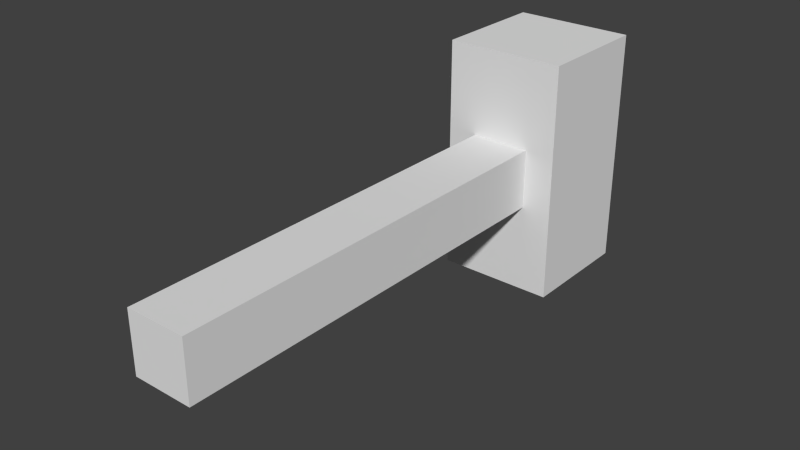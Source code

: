 # Source: mailbox.blend  (saved by Blender 2.69.0; exported with 4.5.12 LTS)
import bpy
from mathutils import Matrix  # noqa: F401  (used for matrix-valued properties, if any)

bpy.ops.wm.read_factory_settings(use_empty=True)
scene = bpy.context.scene
scene.name = 'Scene'

# ---- collections
col_collection_1 = bpy.data.collections.new('Collection 1'); scene.collection.children.link(col_collection_1)

# ---- world
world_world = bpy.data.worlds.new('World'); scene.world = world_world
world_world.color = (0.05088, 0.05088, 0.05088)
world_world.use_sun_shadow = False
world_world.sun_shadow_jitter_overblur = 0.0
world_world.cycles.sampling_method = 'MANUAL'
world_world.cycles.sample_map_resolution = 256

# ---- meshes
me_mailbox_001 = bpy.data.meshes.new('mailbox.001')
me_mailbox_001.from_pydata([(0.08569, 0.02142, -0.08569), (0.08569, -6.776e-08, -0.08569), (0.08569, 0.04284, -0.08569), (0.08569, 0.06427, -0.08569), (0.08569, 0.08569, -0.08569), (0.08569, 0.02142, 0.08569), (0.08569, 4.188e-08, 0.08569), (0.08569, 0.04284, 0.08569), (0.08569, 0.06427, 0.08569), (0.08569, 0.08569, 0.08569), (0.08569, 0.1071, -0.08569), (0.08569, 0.1285, -0.08569), (0.08569, 0.15, -0.08569), (0.08569, 0.1714, -0.08569), (0.08569, 0.1071, 0.08569), (0.08569, 0.1285, 0.08569), (0.08569, 0.15, 0.08569), (0.08569, 0.1714, 0.08569), (0.08569, 0.1928, 0.08569), (0.08569, 0.2142, 0.08569), (0.08569, 0.2356, 0.08569), (0.08569, 0.2571, 0.08569), (0.08569, 0.1928, -0.08569), (0.08569, 0.2142, -0.08569), (0.08569, 0.2356, -0.08569), (0.08569, 0.2571, -0.08569), (0.08569, 0.2785, 0.08569), (0.08569, 0.2999, 0.08569), (0.08569, 0.3213, 0.08569), (0.08569, 0.3428, 0.08569), (0.08569, 0.2785, -0.08569), (0.08569, 0.2999, -0.08569), (0.08569, 0.3213, -0.08569), (0.08569, 0.3428, -0.08569), (0.08569, 0.3642, 0.08569), (0.08569, 0.3856, 0.08569), (0.08569, 0.407, 0.08569), (0.08569, 0.4284, 0.08569), (0.08569, 0.3642, -0.08569), (0.08569, 0.3856, -0.08569), (0.08569, 0.407, -0.08569), (0.08569, 0.4284, -0.08569), (0.08569, 0.4499, -0.08569), (0.08569, 0.4713, -0.08569), (0.08569, 0.4927, -0.08569), (0.08569, 0.5141, -0.08569), (0.08569, 0.4499, 0.08569), (0.08569, 0.4713, 0.08569), (0.08569, 0.4927, 0.08569), (0.08569, 0.5141, 0.08569), (0.08569, 0.5356, -0.08569), (0.08569, 0.557, -0.08569), (0.08569, 0.5784, -0.08569), (0.08569, 0.5998, -0.08569), (0.08569, 0.5356, 0.08569), (0.08569, 0.557, 0.08569), (0.08569, 0.5784, 0.08569), (0.08569, 0.5998, 0.08569), (0.08569, 0.6212, -0.08569), (0.08569, 0.6427, -0.08569), (0.08569, 0.6641, -0.08569), (0.08569, 0.6855, -0.08569), (0.08569, 0.6212, 0.08569), (0.08569, 0.6427, 0.08569), (0.08569, 0.6641, 0.08569), (0.08569, 0.6855, 0.08569), (0.08569, 0.7069, -0.08569), (0.08569, 0.7284, -0.08569), (0.08569, 0.7498, -0.08569), (0.08569, 0.7712, -0.08569), (0.08569, 0.7069, 0.08569), (0.08569, 0.7284, 0.08569), (0.08569, 0.7498, 0.08569), (0.08569, 0.7712, 0.08569), (0.08569, 0.7926, 0.08569), (0.08569, 0.814, 0.08569), (0.08569, 0.8355, 0.08569), (0.08569, 0.8569, 0.08569), (0.08569, 0.7926, -0.08569), (0.08569, 0.814, -0.08569), (0.08569, 0.8355, -0.08569), (0.08569, 0.8569, -0.08569), (0.08569, 0.8783, 0.08569), (0.08569, 0.8997, 0.08569), (0.08569, 0.9212, 0.08569), (0.08569, 0.9426, 0.08569), (0.08569, 0.8783, -0.08569), (0.08569, 0.8997, -0.08569), (0.08569, 0.9212, -0.08569), (0.08569, 0.9426, -0.08569), (0.08569, 0.964, -0.08569), (0.08569, 0.9854, -0.08569), (0.08569, 1.007, -0.08569), (0.08569, 1.028, -0.08569), (0.08569, 0.964, 0.08569), (0.08569, 0.9854, 0.08569), (0.08569, 1.007, 0.08569), (0.08569, 1.028, 0.08569), (0.08569, 1.05, 0.08569), (0.08569, 1.071, 0.08569), (0.08569, 1.093, 0.08569), (0.08569, 1.114, 0.08569), (0.08569, 1.05, -0.08569), (0.08569, 1.071, -0.08569), (0.08569, 1.093, -0.08569), (0.08569, 1.114, -0.08569), (0.08569, 1.135, 0.08569), (0.08569, 1.157, 0.08569), (0.08569, 1.2, -7.675e-07), (0.08569, 1.2, 0.02142), (0.08569, 1.2, 0.04284), (0.08569, 1.178, 0.08569), (0.08569, 1.2, 0.06427), (0.08569, 1.2, 0.08569), (0.08569, 1.135, -0.08569), (0.08569, 1.157, -0.08569), (0.08569, 1.178, -0.08569), (0.08569, 1.2, -0.08569), (0.08569, 1.2, -0.06427), (0.08569, 1.2, -0.04284), (0.08569, 1.2, -0.02142), (0.1714, 1.2, -0.06427), (0.1714, 1.2, -0.08569), (0.1714, 1.2, -0.04284), (0.1714, 1.2, -0.02142), (0.1714, 1.2, -7.675e-07), (0.1714, 1.2, 0.02142), (0.1714, 1.2, 0.04284), (0.1714, 1.2, 0.06427), (0.1714, 1.2, 0.08569), (0.1714, 1.2, 0.1071), (0.1714, 1.2, 0.1285), (0.1714, 1.2, 0.15), (0.1714, 1.2, 0.1714), (0.1714, 1.2, -0.15), (0.1714, 1.2, -0.1714), (0.1714, 1.2, -0.1285), (0.1714, 1.2, -0.1071), (0.1714, 1.2, -0.2356), (0.1714, 1.2, -0.2571), (0.1714, 1.2, -0.2142), (0.1714, 1.2, -0.1928), (0.1714, 1.221, -0.3428), (0.1714, 1.2, -0.3213), (0.1714, 1.2, -0.3428), (0.1714, 1.2, -0.2999), (0.1714, 1.242, -0.3428), (0.1714, 1.2, -0.2785), (0.1714, 1.264, -0.3428), (0.1714, 1.285, -0.3428), (0.1714, 1.307, -0.3428), (0.1714, 1.328, -0.3428), (0.1714, 1.35, -0.3428), (0.1714, 1.371, -0.3428), (0.1714, 1.2, 0.1928), (0.1714, 1.2, 0.2142), (0.1714, 1.2, 0.2356), (0.1714, 1.2, 0.2571), (0.1714, 1.307, 0.3428), (0.1714, 1.285, 0.3428), (0.1714, 1.328, 0.3428), (0.1714, 1.35, 0.3428), (0.1714, 1.371, 0.3428), (0.1714, 1.2, 0.2785), (0.1714, 1.2, 0.2999), (0.1714, 1.2, 0.3213), (0.1714, 1.221, 0.3428), (0.1714, 1.2, 0.3428), (0.1714, 1.242, 0.3428), (0.1714, 1.264, 0.3428), (0.1714, 1.392, 0.3428), (0.1714, 1.414, 0.3428), (0.1714, 1.435, 0.3428), (0.1714, 1.457, 0.3428), (0.1714, 1.392, -0.3428), (0.1714, 1.414, -0.3428), (0.1714, 1.435, -0.3428), (0.1714, 1.457, -0.3428), (0.1714, 1.542, -9.868e-07), (0.1714, 1.542, 0.02142), (0.1714, 1.542, 0.04284), (0.1714, 1.542, 0.06427), (0.1714, 1.542, 0.08569), (0.1714, 1.542, -0.08569), (0.1714, 1.542, -0.06427), (0.1714, 1.542, -0.04284), (0.1714, 1.542, -0.02142), (0.1714, 1.542, 0.1071), (0.1714, 1.542, 0.1285), (0.1714, 1.542, 0.15), (0.1714, 1.542, 0.1714), (0.1714, 1.542, -0.1714), (0.1714, 1.542, -0.15), (0.1714, 1.542, -0.1285), (0.1714, 1.542, -0.1071), (0.1714, 1.542, 0.1928), (0.1714, 1.542, 0.2142), (0.1714, 1.542, 0.2356), (0.1714, 1.542, 0.2571), (0.1714, 1.542, -0.2571), (0.1714, 1.542, -0.2356), (0.1714, 1.542, -0.2142), (0.1714, 1.542, -0.1928), (0.1714, 1.478, 0.3428), (0.1714, 1.5, 0.3428), (0.1714, 1.542, 0.2785), (0.1714, 1.542, 0.2999), (0.1714, 1.521, 0.3428), (0.1714, 1.542, 0.3213), (0.1714, 1.542, 0.3428), (0.1714, 1.478, -0.3428), (0.1714, 1.5, -0.3428), (0.1714, 1.521, -0.3428), (0.1714, 1.542, -0.3428), (0.1714, 1.542, -0.3213), (0.1714, 1.542, -0.2999), (0.1714, 1.542, -0.2785), (-0.08569, 0.02142, -0.08569), (-0.08569, -4.188e-08, -0.08569), (-0.08569, 0.04284, -0.08569), (-0.08569, 0.06427, -0.08569), (-0.08569, 0.08569, -0.08569), (-0.08569, 6.776e-08, 0.08569), (-0.08569, 0.1071, -0.08569), (-0.08569, 0.1285, -0.08569), (-0.08569, 0.15, -0.08569), (-0.08569, 0.1714, -0.08569), (-0.08569, 0.1928, -0.08569), (-0.08569, 0.2142, -0.08569), (-0.08569, 0.2356, -0.08569), (-0.08569, 0.2571, -0.08569), (-0.08569, 0.2785, -0.08569), (-0.08569, 0.2999, -0.08569), (-0.08569, 0.3213, -0.08569), (-0.08569, 0.3428, -0.08569), (-0.08569, 0.3642, -0.08569), (-0.08569, 0.3856, -0.08569), (-0.08569, 0.407, -0.08569), (-0.08569, 0.4284, -0.08569), (-0.08569, 0.4499, -0.08569), (-0.08569, 0.4713, -0.08569), (-0.08569, 0.4927, -0.08569), (-0.08569, 0.5141, -0.08569), (-0.08569, 0.5356, -0.08569), (-0.08569, 0.557, -0.08569), (-0.08569, 0.5784, -0.08569), (-0.08569, 0.5998, -0.08569), (-0.08569, 0.6212, -0.08569), (-0.08569, 0.6427, -0.08569), (-0.08569, 0.6641, -0.08569), (-0.08569, 0.6855, -0.08569), (-0.08569, 0.7069, -0.08569), (-0.08569, 0.7284, -0.08569), (-0.08569, 0.7498, -0.08569), (-0.08569, 0.7712, -0.08569), (-0.08569, 0.7926, -0.08569), (-0.08569, 0.814, -0.08569), (-0.08569, 0.8355, -0.08569), (-0.08569, 0.8569, -0.08569), (-0.08569, 0.8783, -0.08569), (-0.08569, 0.8997, -0.08569), (-0.08569, 0.9212, -0.08569), (-0.08569, 0.9426, -0.08569), (-0.08569, 0.964, -0.08569), (-0.08569, 0.9854, -0.08569), (-0.08569, 1.007, -0.08569), (-0.08569, 1.028, -0.08569), (-0.08569, 1.05, -0.08569), (-0.08569, 1.071, -0.08569), (-0.08569, 1.093, -0.08569), (-0.08569, 1.114, -0.08569), (-0.08569, 1.2, 0.02142), (-0.08569, 1.2, -7.675e-07), (-0.08569, 1.2, 0.04284), (-0.08569, 1.2, 0.06427), (-0.08569, 1.2, 0.08569), (-0.08569, 1.135, -0.08569), (-0.08569, 1.157, -0.08569), (-0.08569, 1.178, -0.08569), (-0.08569, 1.2, -0.06427), (-0.08569, 1.2, -0.08569), (-0.08569, 1.2, -0.04284), (-0.08569, 1.2, -0.02142), (-0.1714, 1.2, 0.02142), (-0.1714, 1.2, -7.675e-07), (-0.1714, 1.2, 0.04284), (-0.1714, 1.2, 0.06427), (-0.1714, 1.2, 0.08569), (-0.1714, 1.2, -0.06427), (-0.1714, 1.2, -0.08569), (-0.1714, 1.2, -0.04284), (-0.1714, 1.2, -0.02142), (-0.1714, 1.2, 0.1071), (-0.1714, 1.2, 0.1285), (-0.1714, 1.2, 0.15), (-0.1714, 1.2, 0.1714), (-0.1714, 1.2, -0.15), (-0.1714, 1.2, -0.1714), (-0.1714, 1.2, -0.1285), (-0.1714, 1.2, -0.1071), (-0.1714, 1.2, -0.2356), (-0.1714, 1.2, -0.2571), (-0.1714, 1.2, -0.2142), (-0.1714, 1.2, -0.1928), (-0.1714, 1.2, -0.3213), (-0.1714, 1.221, -0.3428), (-0.1714, 1.2, -0.3428), (-0.1714, 1.2, -0.2999), (-0.1714, 1.242, -0.3428), (-0.1714, 1.2, -0.2785), (-0.1714, 1.264, -0.3428), (-0.1714, 1.285, -0.3428), (-0.1714, 1.307, -0.3428), (-0.1714, 1.328, -0.3428), (-0.1714, 1.35, -0.3428), (-0.1714, 1.371, -0.3428), (-0.1714, 1.2, 0.1928), (-0.1714, 1.2, 0.2142), (-0.1714, 1.2, 0.2356), (-0.1714, 1.2, 0.2571), (-0.1714, 1.285, 0.3428), (-0.1714, 1.307, 0.3428), (-0.1714, 1.328, 0.3428), (-0.1714, 1.35, 0.3428), (-0.1714, 1.371, 0.3428), (-0.1714, 1.2, 0.2785), (-0.1714, 1.2, 0.2999), (-0.1714, 1.2, 0.3213), (-0.1714, 1.2, 0.3428), (-0.1714, 1.221, 0.3428), (-0.1714, 1.242, 0.3428), (-0.1714, 1.264, 0.3428), (-0.1714, 1.392, 0.3428), (-0.1714, 1.414, 0.3428), (-0.1714, 1.435, 0.3428), (-0.1714, 1.457, 0.3428), (-0.1714, 1.392, -0.3428), (-0.1714, 1.414, -0.3428), (-0.1714, 1.435, -0.3428), (-0.1714, 1.457, -0.3428), (-0.1714, 1.542, 0.02142), (-0.1714, 1.542, -9.868e-07), (-0.1714, 1.542, 0.04284), (-0.1714, 1.542, 0.06427), (-0.1714, 1.542, 0.08569), (-0.1714, 1.542, -0.06427), (-0.1714, 1.542, -0.08569), (-0.1714, 1.542, -0.04284), (-0.1714, 1.542, -0.02142), (-0.1714, 1.542, 0.1071), (-0.1714, 1.542, 0.1285), (-0.1714, 1.542, 0.15), (-0.1714, 1.542, 0.1714), (-0.1714, 1.542, -0.15), (-0.1714, 1.542, -0.1714), (-0.1714, 1.542, -0.1285), (-0.1714, 1.542, -0.1071), (-0.1714, 1.542, 0.1928), (-0.1714, 1.542, 0.2142), (-0.1714, 1.542, 0.2356), (-0.1714, 1.542, 0.2571), (-0.1714, 1.542, -0.2356), (-0.1714, 1.542, -0.2571), (-0.1714, 1.542, -0.2142), (-0.1714, 1.542, -0.1928), (-0.1714, 1.478, 0.3428), (-0.1714, 1.5, 0.3428), (-0.1714, 1.542, 0.2785), (-0.1714, 1.542, 0.2999), (-0.1714, 1.521, 0.3428), (-0.1714, 1.542, 0.3213), (-0.1714, 1.542, 0.3428), (-0.1714, 1.478, -0.3428), (-0.1714, 1.5, -0.3428), (-0.1714, 1.521, -0.3428), (-0.1714, 1.542, -0.3213), (-0.1714, 1.542, -0.3428), (-0.1714, 1.542, -0.2999), (-0.1714, 1.542, -0.2785), (0.06427, 1.2, -0.08569), (0.04284, 1.2, -0.08569), (0.02142, 1.2, -0.08569), (-2.957e-07, 1.2, -0.08569), (-0.02142, 1.2, -0.08569), (-0.04284, 1.2, -0.08569), (-0.06427, 1.2, -0.08569), (-0.02142, 1.2, -0.3428), (-2.957e-07, 1.2, -0.3428), (-0.04284, 1.2, -0.3428), (-0.06427, 1.2, -0.3428), (-0.08569, 1.2, -0.3428), (0.06427, 1.2, -0.3428), (0.08569, 1.2, -0.3428), (0.04284, 1.2, -0.3428), (0.02142, 1.2, -0.3428), (-0.1071, 1.2, -0.3428), (-0.1285, 1.2, -0.3428), (-0.15, 1.2, -0.3428), (0.15, 1.2, -0.3428), (0.1285, 1.2, -0.3428), (0.1071, 1.2, -0.3428), (0.15, 1.542, -0.3428), (0.1285, 1.542, -0.3428), (0.1071, 1.542, -0.3428), (0.08569, 1.542, -0.3428), (0.06427, 1.542, -0.3428), (0.04284, 1.542, -0.3428), (0.02142, 1.542, -0.3428), (-2.439e-07, 1.542, -0.3428), (-0.02142, 1.542, -0.3428), (-0.04284, 1.542, -0.3428), (-0.06427, 1.542, -0.3428), (-0.08569, 1.542, -0.3428), (-0.1071, 1.542, -0.3428), (-0.1285, 1.542, -0.3428), (-0.15, 1.542, -0.3428), (0.06427, 1.2, 0.08569), (0.04284, 1.2, 0.08569), (0.02142, 1.2, 0.08569), (-2.957e-07, 1.2, 0.08569), (-0.02142, 1.2, 0.08569), (-0.04284, 1.2, 0.08569), (-0.06427, 1.2, 0.08569), (0.06427, 1.2, 0.3428), (0.08569, 1.2, 0.3428), (0.04284, 1.2, 0.3428), (0.02142, 1.2, 0.3428), (-2.957e-07, 1.2, 0.3428), (0.15, 1.2, 0.3428), (0.1285, 1.2, 0.3428), (0.1071, 1.2, 0.3428), (-0.02142, 1.2, 0.3428), (-0.04284, 1.2, 0.3428), (-0.06427, 1.2, 0.3428), (-0.08569, 1.2, 0.3428), (-0.1071, 1.2, 0.3428), (-0.1285, 1.2, 0.3428), (-0.15, 1.2, 0.3428), (0.15, 1.542, 0.3428), (0.1285, 1.542, 0.3428), (0.1071, 1.542, 0.3428), (0.08569, 1.542, 0.3428), (0.06427, 1.542, 0.3428), (0.04284, 1.542, 0.3428), (0.02142, 1.542, 0.3428), (-2.439e-07, 1.542, 0.3428), (-0.02142, 1.542, 0.3428), (-0.04284, 1.542, 0.3428), (-0.06427, 1.542, 0.3428), (-0.08569, 1.542, 0.3428), (-0.1071, 1.542, 0.3428), (-0.1285, 1.542, 0.3428), (-0.15, 1.542, 0.3428), (-0.1071, 1.2, 0.08569), (-0.1285, 1.2, 0.08569), (-0.15, 1.2, 0.08569), (-0.1071, 1.2, -0.08569), (-0.1285, 1.2, -0.08569), (-0.15, 1.2, -0.08569), (0.15, 1.2, -0.08569), (0.1285, 1.2, -0.08569), (0.1071, 1.2, -0.08569), (0.15, 1.2, 0.08569), (0.1285, 1.2, 0.08569), (0.1071, 1.2, 0.08569)], [], [(121, 122, 137, 136, 134, 135, 141, 140, 138, 139, 147, 145, 143, 144, 142, 146, 148, 149, 150, 151, 152, 153, 174, 175, 176, 177, 210, 211, 212, 213, 214, 215, 216, 199, 200, 201, 202, 191, 192, 193, 194, 183, 184, 185, 186, 178, 179, 180, 181, 182, 187, 188, 189, 190, 195, 196, 197, 198, 205, 206, 208, 209, 207, 204, 203, 173, 172, 171, 170, 162, 161, 160, 158, 159, 169, 168, 166, 167, 165, 164, 163, 157, 156, 155, 154, 133, 132, 131, 130, 129, 128, 127, 126, 125, 124, 123), (179, 178, 186, 185, 184, 183, 194, 193, 192, 191, 202, 201, 200, 199, 216, 215, 214, 213, 401, 402, 403, 404, 405, 406, 407, 408, 409, 410, 411, 412, 413, 414, 415, 376, 375, 377, 378, 362, 361, 363, 364, 354, 353, 355, 356, 346, 345, 347, 348, 341, 340, 342, 343, 344, 349, 350, 351, 352, 357, 358, 359, 360, 367, 368, 370, 371, 452, 451, 450, 449, 448, 447, 446, 445, 444, 443, 442, 441, 440, 439, 438, 209, 208, 206, 205, 198, 197, 196, 195, 190, 189, 188, 187, 182, 181, 180), (218, 1, 6, 222), (387, 386, 388, 389, 390, 395, 396, 397, 306, 305, 308, 310, 311, 312, 313, 314, 315, 336, 337, 338, 339, 372, 373, 374, 376, 415, 414, 413, 412, 411, 410, 409, 408, 407, 406, 405, 404, 403, 402, 401, 213, 212, 211, 210, 177, 176, 175, 174, 153, 152, 151, 150, 149, 148, 146, 142, 144, 398, 399, 400, 392, 391, 393, 394), (284, 283, 285, 286, 287, 292, 293, 294, 295, 316, 317, 318, 319, 325, 326, 327, 328, 329, 330, 331, 320, 321, 322, 323, 324, 332, 333, 334, 335, 365, 366, 369, 371, 370, 368, 367, 360, 359, 358, 357, 352, 351, 350, 349, 344, 343, 342, 340, 341, 348, 347, 345, 346, 356, 355, 353, 354, 364, 363, 361, 362, 378, 377, 375, 376, 374, 373, 372, 339, 338, 337, 336, 315, 314, 313, 312, 311, 310, 308, 305, 306, 304, 307, 309, 301, 300, 302, 303, 297, 296, 298, 299, 289, 288, 290, 291), (423, 424, 430, 429, 428, 167, 166, 168, 169, 159, 158, 160, 161, 162, 170, 171, 172, 173, 203, 204, 207, 209, 438, 439, 440, 441, 442, 443, 444, 445, 446, 447, 448, 449, 450, 451, 452, 371, 369, 366, 365, 335, 334, 333, 332, 324, 323, 322, 321, 320, 331, 330, 329, 328, 437, 436, 435, 434, 433, 432, 431, 427, 426, 425), (6, 5, 7, 8, 9, 14, 15, 16, 17, 18, 19, 20, 21, 26, 27, 28, 29, 34, 35, 36, 37, 46, 47, 48, 49, 54, 55, 56, 57, 62, 63, 64, 65, 70, 71, 72, 73, 74, 75, 76, 77, 82, 83, 84, 85, 94, 95, 96, 97, 98, 99, 100, 101, 106, 107, 111, 113, 416, 417, 418, 419, 420, 421, 422, 275, 222), (1, 0, 2, 3, 4, 10, 11, 12, 13, 22, 23, 24, 25, 30, 31, 32, 33, 38, 39, 40, 41, 42, 43, 44, 45, 50, 51, 52, 53, 58, 59, 60, 61, 66, 67, 68, 69, 78, 79, 80, 81, 86, 87, 88, 89, 90, 91, 92, 93, 102, 103, 104, 105, 114, 115, 116, 117, 118, 119, 120, 108, 109, 110, 112, 113, 111, 107, 106, 101, 100, 99, 98, 97, 96, 95, 94, 85, 84, 83, 82, 77, 76, 75, 74, 73, 72, 71, 70, 65, 64, 63, 62, 57, 56, 55, 54, 49, 48, 47, 46, 37, 36, 35, 34, 29, 28, 27, 26, 21, 20, 19, 18, 17, 16, 15, 14, 9, 8, 7, 5, 6), (272, 271, 273, 274, 275, 453, 454, 455, 287, 286, 285, 283, 284, 291, 290, 288, 289, 458, 457, 456, 280, 279, 281, 282), (117, 379, 380, 381, 382, 383, 384, 385, 280, 456, 457, 458, 289, 299, 298, 296, 297, 303, 302, 300, 301, 309, 307, 304, 306, 397, 396, 395, 390, 389, 388, 386, 387, 394, 393, 391, 392, 400, 399, 398, 144, 143, 145, 147, 139, 138, 140, 141, 135, 134, 136, 137, 122, 459, 460, 461), (0, 1, 218, 217, 219, 220, 221, 223, 224, 225, 226, 227, 228, 229, 230, 231, 232, 233, 234, 235, 236, 237, 238, 239, 240, 241, 242, 243, 244, 245, 246, 247, 248, 249, 250, 251, 252, 253, 254, 255, 256, 257, 258, 259, 260, 261, 262, 263, 264, 265, 266, 267, 268, 269, 270, 276, 277, 278, 280, 385, 384, 383, 382, 381, 380, 379, 117, 116, 115, 114, 105, 104, 103, 102, 93, 92, 91, 90, 89, 88, 87, 86, 81, 80, 79, 78, 69, 68, 67, 66, 61, 60, 59, 58, 53, 52, 51, 50, 45, 44, 43, 42, 41, 40, 39, 38, 33, 32, 31, 30, 25, 24, 23, 22, 13, 12, 11, 10, 4, 3, 2), (217, 218, 222, 275, 274, 273, 271, 272, 282, 281, 279, 280, 278, 277, 276, 270, 269, 268, 267, 266, 265, 264, 263, 262, 261, 260, 259, 258, 257, 256, 255, 254, 253, 252, 251, 250, 249, 248, 247, 246, 245, 244, 243, 242, 241, 240, 239, 238, 237, 236, 235, 234, 233, 232, 231, 230, 229, 228, 227, 226, 225, 224, 223, 221, 220, 219), (416, 113, 464, 463, 462, 129, 130, 131, 132, 133, 154, 155, 156, 157, 163, 164, 165, 167, 428, 429, 430, 424, 423, 425, 426, 427, 431, 432, 433, 434, 435, 436, 437, 328, 327, 326, 325, 319, 318, 317, 316, 295, 294, 293, 292, 287, 455, 454, 453, 275, 422, 421, 420, 419, 418, 417), (459, 122, 121, 123, 124, 125, 126, 127, 128, 129, 462, 463, 464, 113, 112, 110, 109, 108, 120, 119, 118, 117, 461, 460)])
_uv = me_mailbox_001.uv_layers.new(name='UVMap')
_uv.uv.foreach_set('vector', [0.8418, 0.5, 0.8418, 0.5, 0.8418, 0.5, 0.8418, 0.5, 0.8418, 0.5, 0.8418, 0.5, 0.8418, 0.5, 0.8418, 0.5, 0.8418, 0.5, 0.8418, 0.5, 0.8418, 0.5, 0.8418, 0.5, 0.8418, 0.5, 0.8418, 0.5, 0.8418, 0.5, 0.8418, 0.5, 0.8418, 0.5, 0.8418, 0.5, 0.8418, 0.5, 0.8418, 0.5, 0.8418, 0.5, 0.8418, 0.5, 0.8418, 0.5, 0.8418, 0.5, 0.8418, 0.5, 0.8418, 0.5, 0.8418, 0.5, 0.8418, 0.5, 0.8418, 0.5, 0.8418, 0.5, 0.8418, 0.5, 0.8418, 0.5, 0.8418, 0.5, 0.8418, 0.5, 0.8418, 0.5, 0.8418, 0.5, 0.8418, 0.5, 0.8418, 0.5, 0.8418, 0.5, 0.8418, 0.5, 0.8418, 0.5, 0.8418, 0.5, 0.8418, 0.5, 0.8418, 0.5, 0.8418, 0.5, 0.8418, 0.5, 0.8418, 0.5, 0.8418, 0.5, 0.8418, 0.5, 0.8418, 0.5, 0.8418, 0.5, 0.8418, 0.5, 0.8418, 0.5, 0.8418, 0.5, 0.8418, 0.5, 0.8418, 0.5, 0.8418, 0.5, 0.8418, 0.5, 0.8418, 0.5, 0.8418, 0.5, 0.8418, 0.5, 0.8418, 0.5, 0.8418, 0.5, 0.8418, 0.5, 0.8418, 0.5, 0.8418, 0.5, 0.8418, 0.5, 0.8418, 0.5, 0.8418, 0.5, 0.8418, 0.5, 0.8418, 0.5, 0.8418, 0.5, 0.8418, 0.5, 0.8418, 0.5, 0.8418, 0.5, 0.8418, 0.5, 0.8418, 0.5, 0.8418, 0.5, 0.8418, 0.5, 0.8418, 0.5, 0.8418, 0.5, 0.8418, 0.5, 0.8418, 0.5, 0.8418, 0.5, 0.8418, 0.5, 0.8418, 0.5, 0.8418, 0.5, 0.8418, 0.5, 0.8418, 0.5, 0.8418, 0.5, 0.8418, 0.5, 0.8418, 0.5, 0.8418, 0.5, 0.8418, 0.5, 0.8418, 0.5, 0.8418, 0.5, 0.8418, 0.5, 0.8418, 0.5, 0.8418, 0.5, 0.8418, 0.5, 0.8418, 0.5, 0.8418, 0.5, 0.8418, 0.5, 0.8418, 0.5, 0.8418, 0.5, 0.8418, 0.5, 0.8418, 0.5, 0.8418, 0.5, 0.8418, 0.5, 0.8418, 0.5, 0.8418, 0.5, 0.8418, 0.5, 0.8418, 0.5, 0.8418, 0.5, 0.8418, 0.5, 0.8418, 0.5, 0.8418, 0.5, 0.8418, 0.5, 0.8418, 0.5, 0.8418, 0.5, 0.8418, 0.5, 0.8418, 0.5, 0.8418, 0.5, 0.8418, 0.5, 0.8418, 0.5, 0.8418, 0.5, 0.8418, 0.5, 0.8418, 0.5, 0.8418, 0.5, 0.8418, 0.5, 0.8418, 0.5, 0.8418, 0.5, 0.8418, 0.5, 0.8418, 0.5, 0.8418, 0.5, 0.8418, 0.5, 0.8418, 0.5, 0.8418, 0.5, 0.8418, 0.5, 0.8418, 0.5, 0.8418, 0.5, 0.8418, 0.5, 0.8418, 0.5, 0.8418, 0.5, 0.8418, 0.5, 0.8418, 0.5, 0.8418, 0.5, 0.8418, 0.5, 0.8418, 0.5, 0.8418, 0.5, 0.8418, 0.5, 0.8418, 0.5, 0.8418, 0.5, 0.8418, 0.5, 0.8418, 0.5, 0.8418, 0.5, 0.8418, 0.5, 0.8418, 0.5, 0.8418, 0.5, 0.8418, 0.5, 0.8418, 0.5, 0.8418, 0.5, 0.8418, 0.5, 0.8418, 0.5, 0.8418, 0.5, 0.8418, 0.5, 0.8418, 0.5, 0.8418, 0.5, 0.8418, 0.5, 0.8418, 0.5, 0.8418, 0.5, 0.8418, 0.5, 0.8418, 0.5, 0.8418, 0.5, 0.8418, 0.5, 0.8418, 0.5, 0.8418, 0.5, 0.8418, 0.5, 0.8418, 0.5, 0.8418, 0.5, 0.8418, 0.5, 0.8418, 0.5, 0.8418, 0.5, 0.8418, 0.5, 0.8418, 0.5, 0.8418, 0.5, 0.8418, 0.5, 0.8418, 0.5, 0.8418, 0.5, 0.8418, 0.5, 0.8418, 0.5, 0.8418, 0.5, 0.3105, 0.5, 0.3105, 0.5, 0.3105, 0.5, 0.3105, 0.5, 0.8418, 0.5, 0.8418, 0.5, 0.8418, 0.5, 0.8418, 0.5, 0.8418, 0.5, 0.8418, 0.5, 0.8418, 0.5, 0.8418, 0.5, 0.8418, 0.5, 0.8418, 0.5, 0.8418, 0.5, 0.8418, 0.5, 0.8418, 0.5, 0.959, 0.5, 0.8418, 0.5, 0.8418, 0.5, 0.8418, 0.5, 0.8418, 0.5, 0.8418, 0.5, 0.8418, 0.5, 0.8418, 0.5, 0.8418, 0.5, 0.8418, 0.5, 0.8418, 0.5, 0.8418, 0.5, 0.8418, 0.5, 0.8418, 0.5, 0.8418, 0.5, 0.8418, 0.5, 0.8418, 0.5, 0.8418, 0.5, 0.8418, 0.5, 0.8418, 0.5, 0.8418, 0.5, 0.8418, 0.5, 0.8418, 0.5, 0.8418, 0.5, 0.8418, 0.5, 0.8418, 0.5, 0.8418, 0.5, 0.8418, 0.5, 0.8418, 0.5, 0.8418, 0.5, 0.8418, 0.5, 0.8418, 0.5, 0.8418, 0.5, 0.8418, 0.5, 0.8418, 0.5, 0.8418, 0.5, 0.8418, 0.5, 0.8418, 0.5, 0.8418, 0.5, 0.8418, 0.5, 0.8418, 0.5, 0.8418, 0.5, 0.8418, 0.5, 0.8418, 0.5, 0.8418, 0.5, 0.8418, 0.5, 0.8418, 0.5, 0.8418, 0.5, 0.8418, 0.5, 0.8418, 0.5, 0.8418, 0.5, 0.8418, 0.5, 0.8418, 0.5, 0.8418, 0.5, 0.8418, 0.5, 0.8418, 0.5, 0.8418, 0.5, 0.8418, 0.5, 0.8418, 0.5, 0.8418, 0.5, 0.8418, 0.5, 0.8418, 0.5, 0.8418, 0.5, 0.8418, 0.5, 0.8418, 0.5, 0.8418, 0.5, 0.8418, 0.5, 0.8418, 0.5, 0.8418, 0.5, 0.8418, 0.5, 0.8418, 0.5, 0.8418, 0.5, 0.8418, 0.5, 0.959, 0.5, 0.959, 0.5, 0.8418, 0.5, 0.8418, 0.5, 0.8418, 0.5, 0.8418, 0.5, 0.8418, 0.5, 0.8418, 0.5, 0.8418, 0.5, 0.8418, 0.5, 0.8418, 0.5, 0.8418, 0.5, 0.8418, 0.5, 0.8418, 0.5, 0.8418, 0.5, 0.8418, 0.5, 0.8418, 0.5, 0.8418, 0.5, 0.8418, 0.5, 0.8418, 0.5, 0.8418, 0.5, 0.8418, 0.5, 0.8418, 0.5, 0.8418, 0.5, 0.8418, 0.5, 0.8418, 0.5, 0.8418, 0.5, 0.8418, 0.5, 0.8418, 0.5, 0.8418, 0.5, 0.8418, 0.5, 0.8418, 0.5, 0.8418, 0.5, 0.8418, 0.5, 0.8418, 0.5, 0.8418, 0.5, 0.8418, 0.5, 0.8418, 0.5, 0.8418, 0.5, 0.8418, 0.5, 0.8418, 0.5, 0.8418, 0.5, 0.8418, 0.5, 0.8418, 0.5, 0.8418, 0.5, 0.8418, 0.5, 0.8418, 0.5, 0.8418, 0.5, 0.8418, 0.5, 0.8418, 0.5, 0.8418, 0.5, 0.8418, 0.5, 0.959, 0.5, 0.8418, 0.5, 0.8418, 0.5, 0.8418, 0.5, 0.8418, 0.5, 0.8418, 0.5, 0.8418, 0.5, 0.8418, 0.5, 0.8418, 0.5, 0.8418, 0.5, 0.8418, 0.5, 0.8418, 0.5, 0.8418, 0.5, 0.8418, 0.5, 0.8418, 0.5, 0.8418, 0.5, 0.8418, 0.5, 0.8418, 0.5, 0.8418, 0.5, 0.8418, 0.5, 0.8418, 0.5, 0.8418, 0.5, 0.8418, 0.5, 0.8418, 0.5, 0.8418, 0.5, 0.8418, 0.5, 0.8418, 0.5, 0.8418, 0.5, 0.8418, 0.5, 0.8418, 0.5, 0.8418, 0.5, 0.8418, 0.5, 0.8418, 0.5, 0.8418, 0.5, 0.8418, 0.5, 0.8418, 0.5, 0.8418, 0.5, 0.8418, 0.5, 0.8418, 0.5, 0.8418, 0.5, 0.8418, 0.5, 0.8418, 0.5, 0.8418, 0.5, 0.8418, 0.5, 0.8418, 0.5, 0.8418, 0.5, 0.8418, 0.5, 0.8418, 0.5, 0.8418, 0.5, 0.8418, 0.5, 0.8418, 0.5, 0.8418, 0.5, 0.8418, 0.5, 0.8418, 0.5, 0.8418, 0.5, 0.8418, 0.5, 0.8418, 0.5, 0.8418, 0.5, 0.8418, 0.5, 0.8418, 0.5, 0.8418, 0.5, 0.8418, 0.5, 0.8418, 0.5, 0.8418, 0.5, 0.8418, 0.5, 0.8418, 0.5, 0.8418, 0.5, 0.959, 0.5, 0.959, 0.5, 0.8418, 0.5, 0.8418, 0.5, 0.8418, 0.5, 0.8418, 0.5, 0.8418, 0.5, 0.8418, 0.5, 0.8418, 0.5, 0.8418, 0.5, 0.8418, 0.5, 0.8418, 0.5, 0.8418, 0.5, 0.8418, 0.5, 0.8418, 0.5, 0.8418, 0.5, 0.8418, 0.5, 0.8418, 0.5, 0.8418, 0.5, 0.3105, 0.5, 0.3105, 0.5, 0.3105, 0.5, 0.3105, 0.5, 0.3105, 0.5, 0.3105, 0.5, 0.3105, 0.5, 0.3105, 0.5, 0.3105, 0.5, 0.3105, 0.5, 0.3105, 0.5, 0.3105, 0.5, 0.3105, 0.5, 0.3105, 0.5, 0.3105, 0.5, 0.3105, 0.5, 0.3105, 0.5, 0.3105, 0.5, 0.3105, 0.5, 0.3105, 0.5, 0.3105, 0.5, 0.3105, 0.5, 0.3105, 0.5, 0.3105, 0.5, 0.3105, 0.5, 0.3105, 0.5, 0.3105, 0.5, 0.3105, 0.5, 0.3105, 0.5, 0.3105, 0.5, 0.3105, 0.5, 0.3105, 0.5, 0.3105, 0.5, 0.3105, 0.5, 0.3105, 0.5, 0.3105, 0.5, 0.3105, 0.5, 0.3105, 0.5, 0.3105, 0.5, 0.3105, 0.5, 0.3105, 0.5, 0.3105, 0.5, 0.3105, 0.5, 0.3105, 0.5, 0.3105, 0.5, 0.3105, 0.5, 0.3105, 0.5, 0.3105, 0.5, 0.3105, 0.5, 0.3105, 0.5, 0.3105, 0.5, 0.3105, 0.5, 0.3105, 0.5, 0.3105, 0.5, 0.3105, 0.5, 0.3105, 0.5, 0.3105, 0.5, 0.3105, 0.5, 0.3105, 0.5, 0.3105, 0.5, 0.3105, 0.5, 0.3105, 0.5, 0.3105, 0.5, 0.3105, 0.5, 0.3105, 0.5, 0.3105, 0.5, 0.3105, 0.5, 0.3105, 0.5, 0.3105, 0.5, 0.3105, 0.5, 0.3105, 0.5, 0.3105, 0.5, 0.3105, 0.5, 0.3105, 0.5, 0.3105, 0.5, 0.3105, 0.5, 0.3105, 0.5, 0.3105, 0.5, 0.3105, 0.5, 0.3105, 0.5, 0.3105, 0.5, 0.3105, 0.5, 0.3105, 0.5, 0.3105, 0.5, 0.3105, 0.5, 0.3105, 0.5, 0.3105, 0.5, 0.3105, 0.5, 0.3105, 0.5, 0.3105, 0.5, 0.3105, 0.5, 0.3105, 0.5, 0.3105, 0.5, 0.3105, 0.5, 0.3105, 0.5, 0.3105, 0.5, 0.3105, 0.5, 0.3105, 0.5, 0.3105, 0.5, 0.3105, 0.5, 0.3105, 0.5, 0.3105, 0.5, 0.3105, 0.5, 0.3105, 0.5, 0.3105, 0.5, 0.3105, 0.5, 0.3105, 0.5, 0.3105, 0.5, 0.3105, 0.5, 0.3105, 0.5, 0.3105, 0.5, 0.3105, 0.5, 0.3105, 0.5, 0.3105, 0.5, 0.3105, 0.5, 0.3105, 0.5, 0.3105, 0.5, 0.3105, 0.5, 0.3105, 0.5, 0.3105, 0.5, 0.3105, 0.5, 0.3105, 0.5, 0.3105, 0.5, 0.3105, 0.5, 0.3105, 0.5, 0.3105, 0.5, 0.3105, 0.5, 0.3105, 0.5, 0.3105, 0.5, 0.3105, 0.5, 0.3105, 0.5, 0.3105, 0.5, 0.3105, 0.5, 0.3105, 0.5, 0.3105, 0.5, 0.3105, 0.5, 0.3105, 0.5, 0.3105, 0.5, 0.3105, 0.5, 0.3105, 0.5, 0.3105, 0.5, 0.3105, 0.5, 0.3105, 0.5, 0.3105, 0.5, 0.3105, 0.5, 0.3105, 0.5, 0.3105, 0.5, 0.3105, 0.5, 0.3105, 0.5, 0.3105, 0.5, 0.3105, 0.5, 0.3105, 0.5, 0.3105, 0.5, 0.3105, 0.5, 0.3105, 0.5, 0.3105, 0.5, 0.3105, 0.5, 0.3105, 0.5, 0.3105, 0.5, 0.3105, 0.5, 0.3105, 0.5, 0.3105, 0.5, 0.3105, 0.5, 0.3105, 0.5, 0.3105, 0.5, 0.3105, 0.5, 0.3105, 0.5, 0.3105, 0.5, 0.3105, 0.5, 0.3105, 0.5, 0.3105, 0.5, 0.3105, 0.5, 0.3105, 0.5, 0.3105, 0.5, 0.3105, 0.5, 0.3105, 0.5, 0.3105, 0.5, 0.3105, 0.5, 0.3105, 0.5, 0.3105, 0.5, 0.3105, 0.5, 0.3105, 0.5, 0.3105, 0.5, 0.3105, 0.5, 0.3105, 0.5, 0.3105, 0.5, 0.3105, 0.5, 0.959, 0.5, 0.8418, 0.5, 0.8418, 0.5, 0.8418, 0.5, 0.8418, 0.5, 0.8418, 0.5, 0.8418, 0.5, 0.8418, 0.5, 0.8418, 0.5, 0.8418, 0.5, 0.8418, 0.5, 0.8418, 0.5, 0.8418, 0.5, 0.8418, 0.5, 0.8418, 0.5, 0.8418, 0.5, 0.8418, 0.5, 0.8418, 0.5, 0.8418, 0.5, 0.8418, 0.5, 0.8418, 0.5, 0.8418, 0.5, 0.8418, 0.5, 0.8418, 0.5, 0.8418, 0.5, 0.8418, 0.5, 0.8418, 0.5, 0.8418, 0.5, 0.8418, 0.5, 0.8418, 0.5, 0.8418, 0.5, 0.8418, 0.5, 0.8418, 0.5, 0.8418, 0.5, 0.8418, 0.5, 0.8418, 0.5, 0.8418, 0.5, 0.8418, 0.5, 0.8418, 0.5, 0.8418, 0.5, 0.8418, 0.5, 0.8418, 0.5, 0.8418, 0.5, 0.8418, 0.5, 0.8418, 0.5, 0.8418, 0.5, 0.8418, 0.5, 0.8418, 0.5, 0.8418, 0.5, 0.8418, 0.5, 0.8418, 0.5, 0.8418, 0.5, 0.8418, 0.5, 0.8418, 0.5, 0.8418, 0.5, 0.8418, 0.5, 0.8418, 0.5, 0.8418, 0.5, 0.8418, 0.5, 0.8418, 0.5, 0.8418, 0.5, 0.8418, 0.5, 0.8418, 0.5, 0.8418, 0.5, 0.8418, 0.5, 0.8418, 0.5, 0.8418, 0.5, 0.8418, 0.5, 0.8418, 0.5, 0.8418, 0.5, 0.8418, 0.5, 0.8418, 0.5, 0.8418, 0.5, 0.8418, 0.5, 0.8418, 0.5, 0.8418, 0.5, 0.8418, 0.5, 0.8418, 0.5, 0.8418, 0.5, 0.8418, 0.5, 0.3105, 0.5, 0.3105, 0.5, 0.3105, 0.5, 0.3105, 0.5, 0.3105, 0.5, 0.3105, 0.5, 0.3105, 0.5, 0.3105, 0.5, 0.3105, 0.5, 0.3105, 0.5, 0.3105, 0.5, 0.3105, 0.5, 0.3105, 0.5, 0.3105, 0.5, 0.3105, 0.5, 0.3105, 0.5, 0.3105, 0.5, 0.3105, 0.5, 0.3105, 0.5, 0.3105, 0.5, 0.3105, 0.5, 0.3105, 0.5, 0.3105, 0.5, 0.3105, 0.5, 0.3105, 0.5, 0.3105, 0.5, 0.3105, 0.5, 0.3105, 0.5, 0.3105, 0.5, 0.3105, 0.5, 0.3105, 0.5, 0.3105, 0.5, 0.3105, 0.5, 0.3105, 0.5, 0.3105, 0.5, 0.3105, 0.5, 0.3105, 0.5, 0.3105, 0.5, 0.3105, 0.5, 0.3105, 0.5, 0.3105, 0.5, 0.3105, 0.5, 0.3105, 0.5, 0.3105, 0.5, 0.3105, 0.5, 0.3105, 0.5, 0.3105, 0.5, 0.3105, 0.5, 0.3105, 0.5, 0.3105, 0.5, 0.3105, 0.5, 0.3105, 0.5, 0.3105, 0.5, 0.3105, 0.5, 0.3105, 0.5, 0.3105, 0.5, 0.3105, 0.5, 0.3105, 0.5, 0.3105, 0.5, 0.3105, 0.5, 0.3105, 0.5, 0.3105, 0.5, 0.3105, 0.5, 0.3105, 0.5, 0.3105, 0.5, 0.3105, 0.5, 0.3105, 0.5, 0.3105, 0.5, 0.3105, 0.5, 0.3105, 0.5, 0.3105, 0.5, 0.3105, 0.5, 0.3105, 0.5, 0.3105, 0.5, 0.3105, 0.5, 0.3105, 0.5, 0.3105, 0.5, 0.3105, 0.5, 0.3105, 0.5, 0.3105, 0.5, 0.3105, 0.5, 0.3105, 0.5, 0.3105, 0.5, 0.3105, 0.5, 0.3105, 0.5, 0.3105, 0.5, 0.3105, 0.5, 0.3105, 0.5, 0.3105, 0.5, 0.3105, 0.5, 0.3105, 0.5, 0.3105, 0.5, 0.3105, 0.5, 0.3105, 0.5, 0.3105, 0.5, 0.3105, 0.5, 0.3105, 0.5, 0.3105, 0.5, 0.3105, 0.5, 0.3105, 0.5, 0.3105, 0.5, 0.3105, 0.5, 0.3105, 0.5, 0.3105, 0.5, 0.3105, 0.5, 0.3105, 0.5, 0.3105, 0.5, 0.3105, 0.5, 0.3105, 0.5, 0.3105, 0.5, 0.3105, 0.5, 0.3105, 0.5, 0.3105, 0.5, 0.3105, 0.5, 0.3105, 0.5, 0.3105, 0.5, 0.3105, 0.5, 0.3105, 0.5, 0.3105, 0.5, 0.3105, 0.5, 0.3105, 0.5, 0.3105, 0.5, 0.3105, 0.5, 0.3105, 0.5, 0.3105, 0.5, 0.3105, 0.5, 0.3105, 0.5, 0.959, 0.5, 0.3105, 0.5, 0.3105, 0.5, 0.3105, 0.5, 0.3105, 0.5, 0.3105, 0.5, 0.3105, 0.5, 0.3105, 0.5, 0.3105, 0.5, 0.3105, 0.5, 0.3105, 0.5, 0.3105, 0.5, 0.3105, 0.5, 0.3105, 0.5, 0.3105, 0.5, 0.3105, 0.5, 0.3105, 0.5, 0.3105, 0.5, 0.3105, 0.5, 0.3105, 0.5, 0.3105, 0.5, 0.3105, 0.5, 0.3105, 0.5, 0.3105, 0.5, 0.3105, 0.5, 0.3105, 0.5, 0.3105, 0.5, 0.3105, 0.5, 0.3105, 0.5, 0.3105, 0.5, 0.3105, 0.5, 0.3105, 0.5, 0.3105, 0.5, 0.3105, 0.5, 0.3105, 0.5, 0.3105, 0.5, 0.3105, 0.5, 0.3105, 0.5, 0.3105, 0.5, 0.3105, 0.5, 0.3105, 0.5, 0.3105, 0.5, 0.3105, 0.5, 0.3105, 0.5, 0.3105, 0.5, 0.3105, 0.5, 0.3105, 0.5, 0.3105, 0.5, 0.3105, 0.5, 0.3105, 0.5, 0.3105, 0.5, 0.3105, 0.5, 0.3105, 0.5, 0.3105, 0.5, 0.3105, 0.5, 0.3105, 0.5, 0.3105, 0.5, 0.3105, 0.5, 0.3105, 0.5, 0.3105, 0.5, 0.8418, 0.5, 0.8418, 0.5, 0.8418, 0.5, 0.8418, 0.5, 0.8418, 0.5, 0.8418, 0.5, 0.8418, 0.5, 0.8418, 0.5, 0.8418, 0.5, 0.8418, 0.5, 0.8418, 0.5, 0.8418, 0.5, 0.8418, 0.5, 0.8418, 0.5, 0.8418, 0.5, 0.8418, 0.5, 0.8418, 0.5, 0.8418, 0.5, 0.8418, 0.5, 0.8418, 0.5, 0.8418, 0.5, 0.8418, 0.5, 0.8418, 0.5, 0.8418, 0.5, 0.8418, 0.5, 0.8418, 0.5, 0.8418, 0.5, 0.8418, 0.5, 0.8418, 0.5, 0.8418, 0.5, 0.8418, 0.5, 0.8418, 0.5, 0.8418, 0.5, 0.8418, 0.5, 0.8418, 0.5, 0.8418, 0.5, 0.8418, 0.5, 0.8418, 0.5, 0.8418, 0.5, 0.8418, 0.5, 0.8418, 0.5, 0.8418, 0.5, 0.8418, 0.5, 0.8418, 0.5, 0.8418, 0.5, 0.8418, 0.5, 0.8418, 0.5, 0.8418, 0.5, 0.8418, 0.5, 0.8418, 0.5, 0.8418, 0.5, 0.8418, 0.5, 0.8418, 0.5, 0.8418, 0.5, 0.8418, 0.5, 0.8418, 0.5, 0.8418, 0.5, 0.8418, 0.5, 0.8418, 0.5, 0.8418, 0.5, 0.8418, 0.5, 0.8418, 0.5, 0.8418, 0.5, 0.8418, 0.5, 0.8418, 0.5, 0.8418, 0.5, 0.8418, 0.5, 0.8418, 0.5, 0.8418, 0.5, 0.8418, 0.5, 0.8418, 0.5, 0.8418, 0.5, 0.8418, 0.5, 0.8418, 0.5, 0.8418, 0.5, 0.8418, 0.5, 0.8418, 0.5, 0.8418, 0.5, 0.8418, 0.5, 0.8418, 0.5])
me_mailbox_001.use_remesh_preserve_volume = False
me_mailbox_001.use_remesh_preserve_attributes = False
me_mailbox_001.use_mirror_vertex_groups = False
me_mailbox_001.update()

# ---- objects
ob_mailbox_001 = bpy.data.objects.new('mailbox.001', me_mailbox_001)

# ---- transforms, parenting, visibility, modifiers, constraints
ob_mailbox_001.location = (0.0, 0.0, 0.0)
ob_mailbox_001.lineart.crease_threshold = 0.0

# ---- collection membership
col_collection_1.objects.link(ob_mailbox_001)

# ---- scene / render settings (as saved in the file)
scene.frame_start = 1; scene.frame_end = 250; scene.frame_set(1)
scene.render.engine = 'BLENDER_EEVEE_NEXT'
scene.render.image_settings.compression = 90
scene.render.resolution_percentage = 50
scene.render.dither_intensity = 0.0
scene.cycles.use_denoising = False
scene.cycles.samples = 10
scene.cycles.sampling_pattern = 'TABULATED_SOBOL'
scene.cycles.light_sampling_threshold = 0.0
scene.cycles.use_adaptive_sampling = False
scene.cycles.use_light_tree = False
scene.cycles.blur_glossy = 0.0
scene.cycles.volume_bounces = 1
scene.cycles.pixel_filter_type = 'GAUSSIAN'
scene.cycles.sample_clamp_indirect = 0.0
scene.view_settings.view_transform = 'Standard'
bpy.context.view_layer.update()

# ---- added for rendering (the .blend has no active camera and no usable light): camera, sun
cam_auto = bpy.data.cameras.new('AutoCamera')
cam_auto.lens = 50.0
cam_auto.sensor_width = 36.0
cam_auto.clip_end = 1000.0
ob_auto_camera = bpy.data.objects.new('AutoCamera', cam_auto)
scene.collection.objects.link(ob_auto_camera)
ob_auto_camera.location = (1.59354, -1.14105, 1.27483)
ob_auto_camera.rotation_euler = (1.09748, -7.21219e-08, 0.694738)
scene.camera = ob_auto_camera
light_auto_sun = bpy.data.lights.new('AutoSun', 'SUN')
light_auto_sun.energy = 3.0
light_auto_sun.angle = 0.0523599
ob_auto_sun = bpy.data.objects.new('AutoSun', light_auto_sun)
scene.collection.objects.link(ob_auto_sun)
ob_auto_sun.rotation_euler = (0.872665, 0.174533, 0.523599)
bpy.context.view_layer.update()
